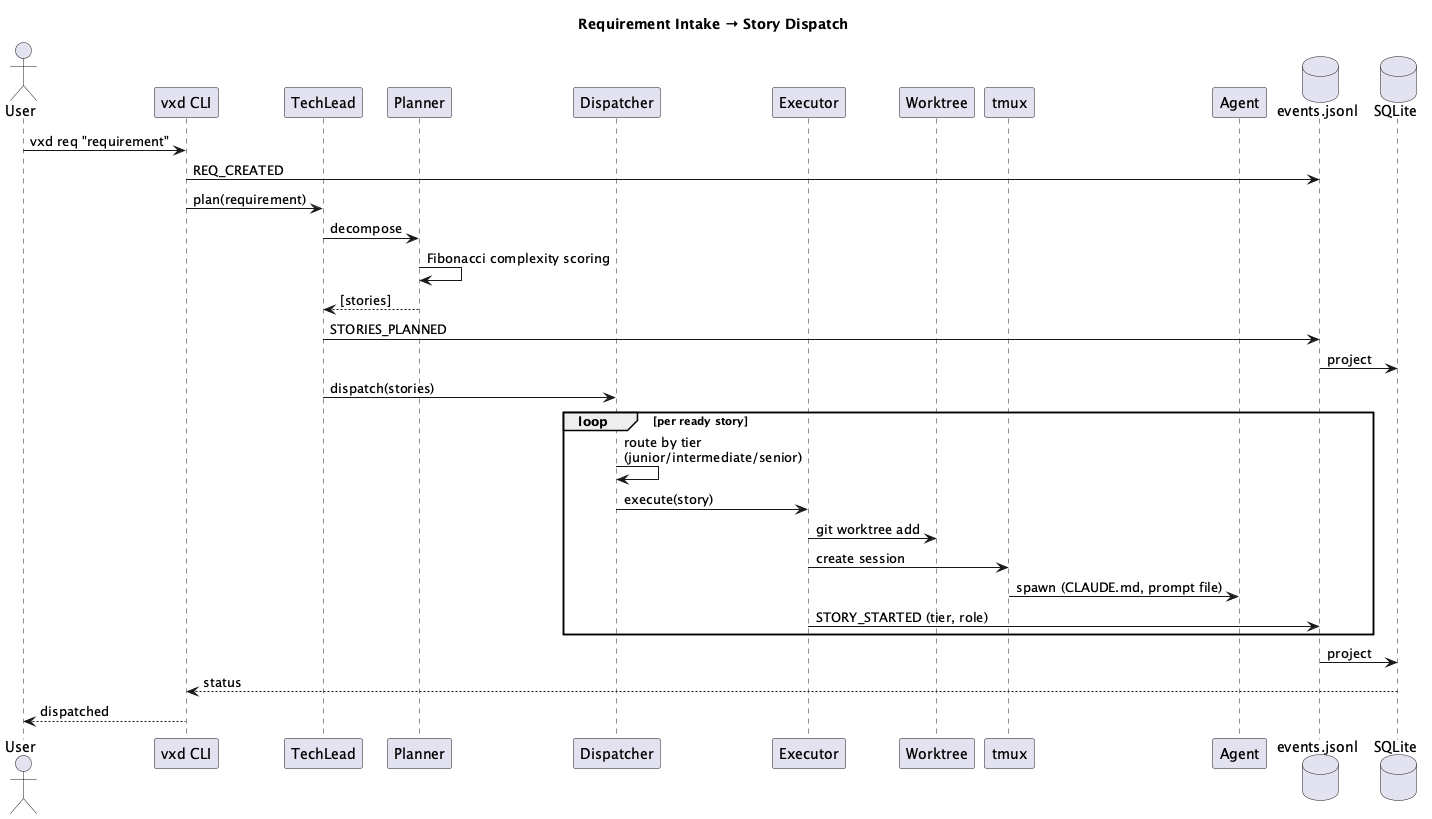

The diagram above was rendered by PlantUML. Its source (embedded in the PNG):
@startuml sequence-dispatch
title Requirement Intake → Story Dispatch

actor User
participant "vxd CLI" as CLI
participant "TechLead" as TL
participant "Planner" as PL
participant "Dispatcher" as DP
participant "Executor" as EX
participant "Worktree" as WT
participant "tmux" as TM
participant "Agent" as AG
database "events.jsonl" as EV
database "SQLite" as DB

User -> CLI : vxd req "requirement"
CLI -> EV : REQ_CREATED
CLI -> TL : plan(requirement)
TL -> PL : decompose
PL -> PL : Fibonacci complexity scoring
PL --> TL : [stories]
TL -> EV : STORIES_PLANNED
EV -> DB : project

TL -> DP : dispatch(stories)
loop per ready story
    DP -> DP : route by tier\n(junior/intermediate/senior)
    DP -> EX : execute(story)
    EX -> WT : git worktree add
    EX -> TM : create session
    TM -> AG : spawn (CLAUDE.md, prompt file)
    EX -> EV : STORY_STARTED (tier, role)
end

EV -> DB : project
DB --> CLI : status
CLI --> User : dispatched

@enduml